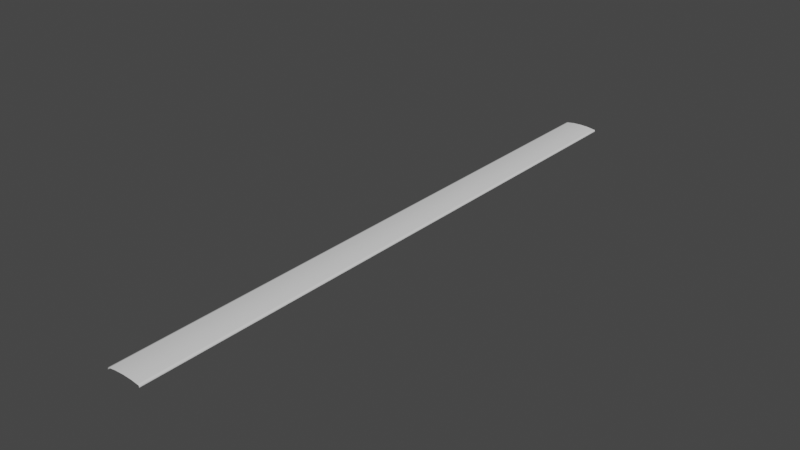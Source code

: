 # Source: Intersection_1.blend  (saved by Blender 2.82.7; exported with 4.5.12 LTS)
import bpy
from mathutils import Matrix  # noqa: F401  (used for matrix-valued properties, if any)

bpy.ops.wm.read_factory_settings(use_empty=True)
scene = bpy.context.scene
scene.name = 'Scene'

# ---- node groups
ng_auto_smooth = bpy.data.node_groups.new('Auto Smooth', 'GeometryNodeTree')
_s = ng_auto_smooth.interface.new_socket(name='Geometry', in_out='OUTPUT', socket_type='NodeSocketGeometry')
_s = ng_auto_smooth.interface.new_socket(name='Geometry', in_out='INPUT', socket_type='NodeSocketGeometry')
_s = ng_auto_smooth.interface.new_socket(name='Angle', in_out='INPUT', socket_type='NodeSocketFloat')
_s.subtype = 'ANGLE'
_s.min_value = 0.0
_s.max_value = 3.142
ng_auto_smooth.is_modifier = True
_N = ng_auto_smooth.nodes; _L = ng_auto_smooth.links
n0 = _N.new('NodeGroupOutput'); n0.name = 'Group Output'; n0.location = (480, -100)
n1 = _N.new('NodeGroupInput'); n1.name = 'Group Input'; n1.location = (-420, -300)
n2 = _N.new('NodeGroupInput'); n2.name = 'Group Input.001'; n2.location = (-60, -100)
n3 = _N.new('GeometryNodeSetShadeSmooth'); n3.name = 'Set Shade Smooth'; n3.location = (120, -100)
n3.domain = 'EDGE'
n4 = _N.new('GeometryNodeSetShadeSmooth'); n4.name = 'Set Shade Smooth.001'; n4.location = (300, -100)
n5 = _N.new('GeometryNodeInputMeshEdgeAngle'); n5.name = 'Edge Angle'; n5.location = (-420, -220)
n6 = _N.new('GeometryNodeInputEdgeSmooth'); n6.name = 'Is Edge Smooth'; n6.location = (-60, -160)
n7 = _N.new('GeometryNodeInputShadeSmooth'); n7.name = 'Is Face Smooth'; n7.location = (-240, -340)
n8 = _N.new('FunctionNodeBooleanMath'); n8.name = 'Boolean Math'; n8.location = (-60, -220)
n9 = _N.new('FunctionNodeCompare'); n9.name = 'Compare'; n9.location = (-240, -180)
n9.operation = 'LESS_EQUAL'
_L.new(n5.outputs[0], n9.inputs[0])
_L.new(n4.outputs[0], n0.inputs[0])
_L.new(n1.outputs[1], n9.inputs[1])
_L.new(n9.outputs[0], n8.inputs[0])
_L.new(n7.outputs[0], n8.inputs[1])
_L.new(n2.outputs[0], n3.inputs[0])
_L.new(n6.outputs[0], n3.inputs[1])
_L.new(n3.outputs[0], n4.inputs[0])
_L.new(n8.outputs[0], n3.inputs[2])
n0.is_active_output = True

# ---- world
world_world = bpy.data.worlds.new('World'); scene.world = world_world
world_world.use_nodes = True; world_world.node_tree.nodes.clear()
_N = world_world.node_tree.nodes; _L = world_world.node_tree.links
n0 = _N.new('ShaderNodeOutputWorld'); n0.name = 'World Output'; n0.location = (300, 300)
n1 = _N.new('ShaderNodeBackground'); n1.name = 'Background'; n1.location = (10, 300)
n1.inputs[0].default_value = (0.05088, 0.05088, 0.05088, 1.0)
_L.new(n1.outputs[0], n0.inputs[0])
n0.is_active_output = True
world_world.color = (0.05088, 0.05088, 0.05088)
world_world.use_sun_shadow = False
world_world.sun_shadow_jitter_overblur = 0.0

# ---- meshes
me_cube_001 = bpy.data.meshes.new('Cube.001')
me_cube_001.from_pydata([(-0.025, -0.4346, 0.002385), (0.025, -0.4346, 0.002385), (-0.025, 0.4346, 0.002385), (0.025, 0.4346, 0.002385), (-0.0125, -0.4346, 0.004199), (0.0, -0.4346, 0.004758), (0.0125, -0.4346, 0.004199), (0.0125, 0.4346, 0.004199), (0.0, 0.4346, 0.004758), (-0.0125, 0.4346, 0.004199), (-0.025, -0.4346, 0.0), (0.025, -0.4346, 0.0), (-0.025, 0.4346, 0.0), (0.025, 0.4346, 0.0), (-0.02277, 0.4346, 0.002709), (-0.02277, -0.4346, 0.002709), (0.02212, -0.4346, 0.002803), (0.02212, 0.4346, 0.002803)], [], [(16, 1, 3, 17), (15, 4, 9, 14), (4, 5, 8, 9), (5, 6, 7, 8), (3, 1, 11, 13), (0, 2, 12, 10), (0, 15, 14, 2), (6, 16, 17, 7)])
me_cube_001.polygons.foreach_set('use_smooth', [True] * 8)
_uv = me_cube_001.uv_layers.new(name='UVMap')
_uv.uv.foreach_set('vector', [1.0, 0.05732, 1.0, 0.06067, 2.553e-05, 0.06071, 2.539e-05, 0.05733, 1.0, 0.005423, 1.0, 0.01736, 2.526e-05, 0.01736, 2.522e-05, 0.00542, 1.0, 0.01736, 1.0, 0.03175, 2.526e-05, 0.03175, 2.526e-05, 0.01736, 1.0, 0.03175, 1.0, 0.04614, 2.543e-05, 0.04615, 2.526e-05, 0.03175, 2.553e-05, 0.06071, 1.0, 0.06067, 1.0, 0.06342, 2.563e-05, 0.06347, 1.0, 0.002828, 2.519e-05, 0.002768, 2.529e-05, 2.519e-05, 1.0, 6.634e-05, 1.0, 0.002828, 1.0, 0.005423, 2.522e-05, 0.00542, 2.519e-05, 0.002768, 1.0, 0.04614, 1.0, 0.05732, 2.539e-05, 0.05733, 2.543e-05, 0.04615])
me_cube_001.use_remesh_fix_poles = True
me_cube_001.use_remesh_preserve_attributes = False
me_cube_001.use_mirror_vertex_groups = False
me_cube_001.update()

# ---- objects
ob_intersection_1 = bpy.data.objects.new('Intersection 1', me_cube_001)

# ---- transforms, parenting, visibility, modifiers, constraints
ob_intersection_1.location = (0.0, 0.0, 0.0)
ob_intersection_1.lineart.crease_threshold = 0.0
_vg = ob_intersection_1.vertex_groups.new(name='bone 1')
_vg = ob_intersection_1.vertex_groups.new(name='bone 2')
_m = ob_intersection_1.modifiers.new('Auto Smooth', 'NODES')
_m.node_group = ng_auto_smooth
_gi = [s.identifier for s in ng_auto_smooth.interface.items_tree if s.item_type == 'SOCKET' and s.in_out == 'INPUT']
_m[_gi[1]] = 3.142  # Angle

# ---- collection membership
scene.collection.objects.link(ob_intersection_1)

# ---- scene / render settings (as saved in the file)
scene.frame_start = 1; scene.frame_end = 250; scene.frame_set(26)
scene.render.engine = 'BLENDER_EEVEE_NEXT'
scene.cycles.use_denoising = False
scene.cycles.samples = 128
scene.cycles.sampling_pattern = 'TABULATED_SOBOL'
scene.cycles.use_adaptive_sampling = False
scene.cycles.use_light_tree = False
scene.view_settings.view_transform = 'Filmic'
bpy.context.view_layer.update()

# ---- added for rendering (the .blend has no active camera and no usable light): camera, sun
cam_auto = bpy.data.cameras.new('AutoCamera')
cam_auto.lens = 50.0
cam_auto.sensor_width = 36.0
cam_auto.clip_end = 1000.0
ob_auto_camera = bpy.data.objects.new('AutoCamera', cam_auto)
scene.collection.objects.link(ob_auto_camera)
ob_auto_camera.location = (0.805621, -0.966746, 0.646876)
ob_auto_camera.rotation_euler = (1.09748, -7.21219e-08, 0.694738)
scene.camera = ob_auto_camera
light_auto_sun = bpy.data.lights.new('AutoSun', 'SUN')
light_auto_sun.energy = 3.0
light_auto_sun.angle = 0.0523599
ob_auto_sun = bpy.data.objects.new('AutoSun', light_auto_sun)
scene.collection.objects.link(ob_auto_sun)
ob_auto_sun.rotation_euler = (0.872665, 0.174533, 0.523599)
bpy.context.view_layer.update()
